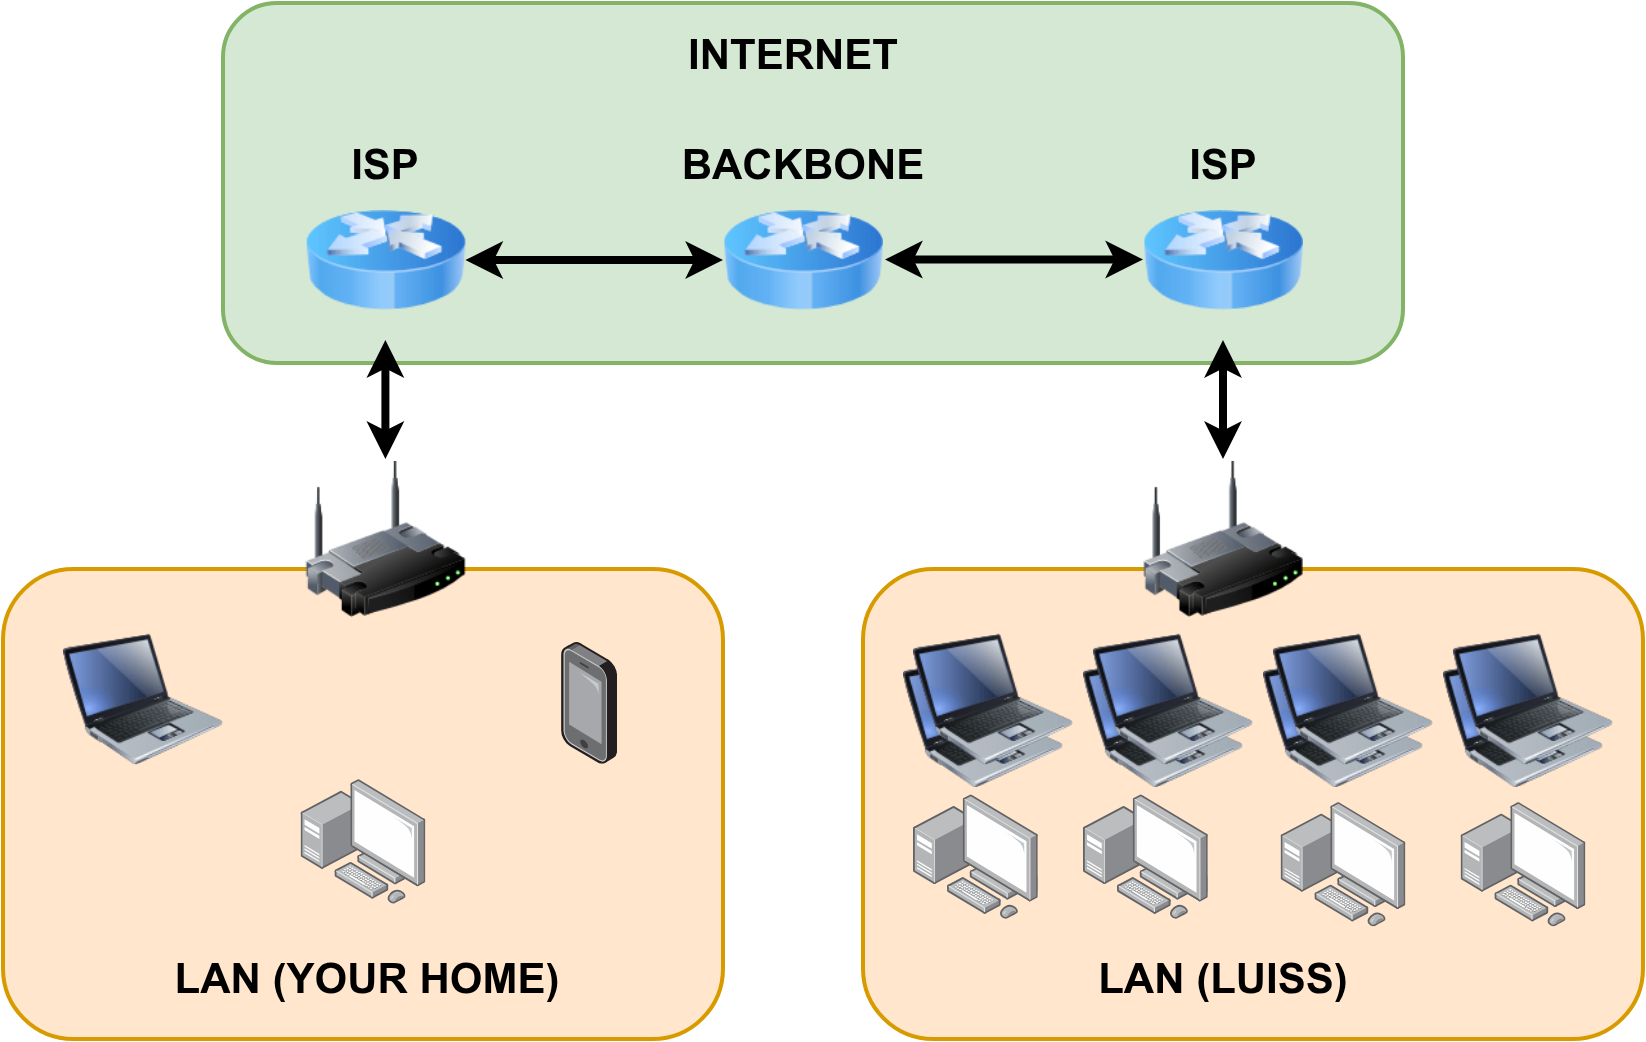

The diagram above was exported from draw.io. Its source (the exported page's mxGraphModel, read from the mxfile embedded in the PNG):
<mxGraphModel dx="3004" dy="1836" grid="1" gridSize="10" guides="1" tooltips="1" connect="1" arrows="1" fold="1" page="1" pageScale="1" pageWidth="850" pageHeight="1100" math="0" shadow="0">
  <root>
    <mxCell id="0" />
    <mxCell id="1" parent="0" />
    <mxCell id="cm1-SJ6f2Y2ur_b65xiN-6" value="" style="rounded=1;whiteSpace=wrap;html=1;fillColor=#ffe6cc;strokeColor=#d79b00;strokeWidth=2;" vertex="1" parent="1">
      <mxGeometry x="460" y="335" width="390" height="235" as="geometry" />
    </mxCell>
    <mxCell id="PDd66KiDhIPHh9a2dKUs-16" value="" style="rounded=1;whiteSpace=wrap;html=1;fillColor=#d5e8d4;strokeColor=#82b366;strokeWidth=2;" parent="1" vertex="1">
      <mxGeometry x="140" y="52" width="590" height="180" as="geometry" />
    </mxCell>
    <mxCell id="PDd66KiDhIPHh9a2dKUs-6" value="" style="rounded=1;whiteSpace=wrap;html=1;fillColor=#ffe6cc;strokeColor=#d79b00;strokeWidth=2;" parent="1" vertex="1">
      <mxGeometry x="30" y="335" width="360" height="235" as="geometry" />
    </mxCell>
    <mxCell id="PDd66KiDhIPHh9a2dKUs-2" value="" style="image;html=1;image=img/lib/clip_art/computers/Laptop_128x128.png" parent="1" vertex="1">
      <mxGeometry x="60" y="360" width="80" height="80" as="geometry" />
    </mxCell>
    <mxCell id="PDd66KiDhIPHh9a2dKUs-3" value="" style="image;points=[];aspect=fixed;html=1;align=center;shadow=0;dashed=0;image=img/lib/allied_telesis/computer_and_terminals/Personal_Computer_with_Server.svg;" parent="1" vertex="1">
      <mxGeometry x="178.8" y="440" width="62.400000000000006" height="62.400000000000006" as="geometry" />
    </mxCell>
    <mxCell id="PDd66KiDhIPHh9a2dKUs-4" value="" style="image;points=[];aspect=fixed;html=1;align=center;shadow=0;dashed=0;image=img/lib/allied_telesis/computer_and_terminals/Smartphone.svg;" parent="1" vertex="1">
      <mxGeometry x="309.04" y="371.4" width="27.96" height="61" as="geometry" />
    </mxCell>
    <mxCell id="PDd66KiDhIPHh9a2dKUs-5" value="" style="image;html=1;image=img/lib/clip_art/networking/Wireless_Router_128x128.png" parent="1" vertex="1">
      <mxGeometry x="181.2" y="280" width="80" height="80" as="geometry" />
    </mxCell>
    <mxCell id="PDd66KiDhIPHh9a2dKUs-7" value="&lt;font style=&quot;font-size: 21px;&quot;&gt;&lt;b&gt;LAN (YOUR HOME)&lt;/b&gt;&lt;/font&gt;" style="text;strokeColor=none;align=center;fillColor=none;html=1;verticalAlign=middle;whiteSpace=wrap;rounded=0;" parent="1" vertex="1">
      <mxGeometry x="87" y="518.8" width="250" height="40" as="geometry" />
    </mxCell>
    <mxCell id="PDd66KiDhIPHh9a2dKUs-15" style="edgeStyle=orthogonalEdgeStyle;rounded=0;orthogonalLoop=1;jettySize=auto;html=1;strokeWidth=4;startArrow=classic;startFill=1;entryX=0.5;entryY=0;entryDx=0;entryDy=0;exitX=0.5;exitY=1;exitDx=0;exitDy=0;" parent="1" source="PDd66KiDhIPHh9a2dKUs-8" target="PDd66KiDhIPHh9a2dKUs-5" edge="1">
      <mxGeometry relative="1" as="geometry">
        <mxPoint x="11.200000000000045" y="158.5" as="targetPoint" />
      </mxGeometry>
    </mxCell>
    <mxCell id="PDd66KiDhIPHh9a2dKUs-8" value="" style="image;html=1;image=img/lib/clip_art/networking/Router_Icon_128x128.png" parent="1" vertex="1">
      <mxGeometry x="181.2" y="140.5" width="80" height="80" as="geometry" />
    </mxCell>
    <mxCell id="PDd66KiDhIPHh9a2dKUs-17" value="&lt;font style=&quot;font-size: 21px;&quot;&gt;&lt;b&gt;LAN (LUISS)&lt;/b&gt;&lt;/font&gt;" style="text;strokeColor=none;align=center;fillColor=none;html=1;verticalAlign=middle;whiteSpace=wrap;rounded=0;" parent="1" vertex="1">
      <mxGeometry x="550" y="523.8" width="180" height="30" as="geometry" />
    </mxCell>
    <mxCell id="PDd66KiDhIPHh9a2dKUs-18" value="&lt;font style=&quot;font-size: 21px;&quot;&gt;&lt;b&gt;INTERNET&lt;/b&gt;&lt;/font&gt;" style="text;strokeColor=none;align=center;fillColor=none;html=1;verticalAlign=middle;whiteSpace=wrap;rounded=0;" parent="1" vertex="1">
      <mxGeometry x="395" y="62" width="60" height="30" as="geometry" />
    </mxCell>
    <mxCell id="PDd66KiDhIPHh9a2dKUs-19" value="&lt;font style=&quot;font-size: 21px;&quot;&gt;&lt;b&gt;ISP&lt;/b&gt;&lt;/font&gt;" style="text;strokeColor=none;align=center;fillColor=none;html=1;verticalAlign=middle;whiteSpace=wrap;rounded=0;" parent="1" vertex="1">
      <mxGeometry x="191.2" y="117" width="60" height="30" as="geometry" />
    </mxCell>
    <mxCell id="cm1-SJ6f2Y2ur_b65xiN-4" value="" style="image;html=1;image=img/lib/clip_art/networking/Wireless_Router_128x128.png" vertex="1" parent="1">
      <mxGeometry x="600" y="280" width="80" height="80" as="geometry" />
    </mxCell>
    <mxCell id="cm1-SJ6f2Y2ur_b65xiN-1" value="" style="image;html=1;image=img/lib/clip_art/computers/Laptop_128x128.png" vertex="1" parent="1">
      <mxGeometry x="480" y="371.4" width="80" height="80" as="geometry" />
    </mxCell>
    <mxCell id="cm1-SJ6f2Y2ur_b65xiN-7" value="" style="image;html=1;image=img/lib/clip_art/computers/Laptop_128x128.png" vertex="1" parent="1">
      <mxGeometry x="570" y="371.4" width="80" height="80" as="geometry" />
    </mxCell>
    <mxCell id="cm1-SJ6f2Y2ur_b65xiN-8" value="" style="image;html=1;image=img/lib/clip_art/computers/Laptop_128x128.png" vertex="1" parent="1">
      <mxGeometry x="660" y="371.4" width="80" height="80" as="geometry" />
    </mxCell>
    <mxCell id="cm1-SJ6f2Y2ur_b65xiN-9" value="" style="image;html=1;image=img/lib/clip_art/computers/Laptop_128x128.png" vertex="1" parent="1">
      <mxGeometry x="750" y="371.4" width="80" height="80" as="geometry" />
    </mxCell>
    <mxCell id="cm1-SJ6f2Y2ur_b65xiN-2" value="" style="image;points=[];aspect=fixed;html=1;align=center;shadow=0;dashed=0;image=img/lib/allied_telesis/computer_and_terminals/Personal_Computer_with_Server.svg;" vertex="1" parent="1">
      <mxGeometry x="485" y="447.6" width="62.400000000000006" height="62.400000000000006" as="geometry" />
    </mxCell>
    <mxCell id="cm1-SJ6f2Y2ur_b65xiN-10" value="" style="image;html=1;image=img/lib/clip_art/computers/Laptop_128x128.png" vertex="1" parent="1">
      <mxGeometry x="485" y="360" width="80" height="80" as="geometry" />
    </mxCell>
    <mxCell id="cm1-SJ6f2Y2ur_b65xiN-11" value="" style="image;html=1;image=img/lib/clip_art/computers/Laptop_128x128.png" vertex="1" parent="1">
      <mxGeometry x="575" y="360" width="80" height="80" as="geometry" />
    </mxCell>
    <mxCell id="cm1-SJ6f2Y2ur_b65xiN-12" value="" style="image;html=1;image=img/lib/clip_art/computers/Laptop_128x128.png" vertex="1" parent="1">
      <mxGeometry x="665" y="360" width="80" height="80" as="geometry" />
    </mxCell>
    <mxCell id="cm1-SJ6f2Y2ur_b65xiN-13" value="" style="image;html=1;image=img/lib/clip_art/computers/Laptop_128x128.png" vertex="1" parent="1">
      <mxGeometry x="755" y="360" width="80" height="80" as="geometry" />
    </mxCell>
    <mxCell id="cm1-SJ6f2Y2ur_b65xiN-14" value="" style="image;points=[];aspect=fixed;html=1;align=center;shadow=0;dashed=0;image=img/lib/allied_telesis/computer_and_terminals/Personal_Computer_with_Server.svg;" vertex="1" parent="1">
      <mxGeometry x="570" y="447.6" width="62.400000000000006" height="62.400000000000006" as="geometry" />
    </mxCell>
    <mxCell id="cm1-SJ6f2Y2ur_b65xiN-15" value="" style="image;points=[];aspect=fixed;html=1;align=center;shadow=0;dashed=0;image=img/lib/allied_telesis/computer_and_terminals/Personal_Computer_with_Server.svg;" vertex="1" parent="1">
      <mxGeometry x="668.8" y="451.4" width="62.400000000000006" height="62.400000000000006" as="geometry" />
    </mxCell>
    <mxCell id="cm1-SJ6f2Y2ur_b65xiN-16" value="" style="image;points=[];aspect=fixed;html=1;align=center;shadow=0;dashed=0;image=img/lib/allied_telesis/computer_and_terminals/Personal_Computer_with_Server.svg;" vertex="1" parent="1">
      <mxGeometry x="758.8" y="451.4" width="62.400000000000006" height="62.400000000000006" as="geometry" />
    </mxCell>
    <mxCell id="cm1-SJ6f2Y2ur_b65xiN-19" value="" style="image;html=1;image=img/lib/clip_art/networking/Router_Icon_128x128.png" vertex="1" parent="1">
      <mxGeometry x="600" y="140.5" width="80" height="80" as="geometry" />
    </mxCell>
    <mxCell id="cm1-SJ6f2Y2ur_b65xiN-20" style="edgeStyle=orthogonalEdgeStyle;rounded=0;orthogonalLoop=1;jettySize=auto;html=1;strokeWidth=4;startArrow=classic;startFill=1;entryX=0.5;entryY=0;entryDx=0;entryDy=0;exitX=0.5;exitY=1;exitDx=0;exitDy=0;" edge="1" parent="1" source="cm1-SJ6f2Y2ur_b65xiN-19" target="cm1-SJ6f2Y2ur_b65xiN-4">
      <mxGeometry relative="1" as="geometry">
        <mxPoint x="632.4" y="192" as="sourcePoint" />
        <mxPoint x="632.4" y="252" as="targetPoint" />
        <Array as="points">
          <mxPoint x="640" y="240" />
          <mxPoint x="640" y="240" />
        </Array>
      </mxGeometry>
    </mxCell>
    <mxCell id="cm1-SJ6f2Y2ur_b65xiN-22" value="" style="image;html=1;image=img/lib/clip_art/networking/Router_Icon_128x128.png" vertex="1" parent="1">
      <mxGeometry x="390" y="140.5" width="80" height="80" as="geometry" />
    </mxCell>
    <mxCell id="cm1-SJ6f2Y2ur_b65xiN-23" style="edgeStyle=orthogonalEdgeStyle;rounded=0;orthogonalLoop=1;jettySize=auto;html=1;strokeWidth=4;startArrow=classic;startFill=1;exitX=1;exitY=0.5;exitDx=0;exitDy=0;entryX=0;entryY=0.5;entryDx=0;entryDy=0;" edge="1" parent="1" source="PDd66KiDhIPHh9a2dKUs-8" target="cm1-SJ6f2Y2ur_b65xiN-22">
      <mxGeometry relative="1" as="geometry">
        <mxPoint x="280" y="182" as="sourcePoint" />
        <mxPoint x="380" y="182" as="targetPoint" />
      </mxGeometry>
    </mxCell>
    <mxCell id="cm1-SJ6f2Y2ur_b65xiN-24" style="edgeStyle=orthogonalEdgeStyle;rounded=0;orthogonalLoop=1;jettySize=auto;html=1;strokeWidth=4;startArrow=classic;startFill=1;exitX=1;exitY=0.5;exitDx=0;exitDy=0;entryX=0;entryY=0.5;entryDx=0;entryDy=0;" edge="1" parent="1">
      <mxGeometry relative="1" as="geometry">
        <mxPoint x="471" y="180.26" as="sourcePoint" />
        <mxPoint x="600" y="180.26" as="targetPoint" />
      </mxGeometry>
    </mxCell>
    <mxCell id="cm1-SJ6f2Y2ur_b65xiN-25" value="&lt;font style=&quot;font-size: 21px;&quot;&gt;&lt;b&gt;ISP&lt;/b&gt;&lt;/font&gt;" style="text;strokeColor=none;align=center;fillColor=none;html=1;verticalAlign=middle;whiteSpace=wrap;rounded=0;" vertex="1" parent="1">
      <mxGeometry x="610" y="117" width="60" height="30" as="geometry" />
    </mxCell>
    <mxCell id="cm1-SJ6f2Y2ur_b65xiN-27" value="&lt;font style=&quot;font-size: 21px;&quot;&gt;&lt;b&gt;BACKBONE&lt;/b&gt;&lt;/font&gt;" style="text;strokeColor=none;align=center;fillColor=none;html=1;verticalAlign=middle;whiteSpace=wrap;rounded=0;" vertex="1" parent="1">
      <mxGeometry x="400" y="117" width="60" height="30" as="geometry" />
    </mxCell>
  </root>
</mxGraphModel>